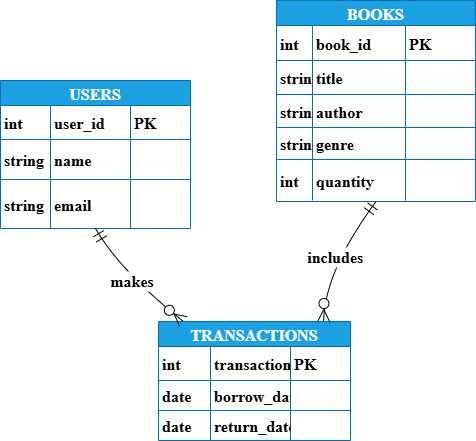

The diagram above was exported from draw.io. Its source (the exported page's mxGraphModel, read from the mxfile embedded in the PNG):
<mxGraphModel dx="1188" dy="851" grid="0" gridSize="10" guides="1" tooltips="1" connect="1" arrows="1" fold="1" page="0" pageScale="1" pageWidth="850" pageHeight="1100" math="0" shadow="0">
  <root>
    <mxCell id="0" />
    <mxCell id="1" parent="0" />
    <mxCell id="mgPYWqPKoZ_mL2Z6Ottz-1" value="USERS" style="shape=table;startSize=25;container=1;collapsible=0;childLayout=tableLayout;fixedRows=1;rowLines=1;fontStyle=1;align=center;resizeLast=1;fontFamily=Times New Roman;fontSize=16;fillColor=#1ba1e2;fontColor=#ffffff;strokeColor=#006EAF;" vertex="1" parent="1">
      <mxGeometry x="-50" y="10" width="190" height="148" as="geometry" />
    </mxCell>
    <mxCell id="mgPYWqPKoZ_mL2Z6Ottz-2" style="shape=tableRow;horizontal=0;startSize=0;swimlaneHead=0;swimlaneBody=0;fillColor=none;collapsible=0;dropTarget=0;points=[[0,0.5],[1,0.5]];portConstraint=eastwest;top=0;left=0;right=0;bottom=0;fontFamily=Times New Roman;fontStyle=1;fontSize=16;" vertex="1" parent="mgPYWqPKoZ_mL2Z6Ottz-1">
      <mxGeometry y="25" width="190" height="34" as="geometry" />
    </mxCell>
    <mxCell id="mgPYWqPKoZ_mL2Z6Ottz-3" value="int" style="shape=partialRectangle;connectable=0;fillColor=none;top=0;left=0;bottom=0;right=0;align=left;spacingLeft=2;overflow=hidden;fontSize=16;fontFamily=Times New Roman;fontStyle=1" vertex="1" parent="mgPYWqPKoZ_mL2Z6Ottz-2">
      <mxGeometry width="50" height="34" as="geometry">
        <mxRectangle width="50" height="34" as="alternateBounds" />
      </mxGeometry>
    </mxCell>
    <mxCell id="mgPYWqPKoZ_mL2Z6Ottz-4" value="user_id" style="shape=partialRectangle;connectable=0;fillColor=none;top=0;left=0;bottom=0;right=0;align=left;spacingLeft=2;overflow=hidden;fontSize=16;fontFamily=Times New Roman;fontStyle=1" vertex="1" parent="mgPYWqPKoZ_mL2Z6Ottz-2">
      <mxGeometry x="50" width="80" height="34" as="geometry">
        <mxRectangle width="80" height="34" as="alternateBounds" />
      </mxGeometry>
    </mxCell>
    <mxCell id="mgPYWqPKoZ_mL2Z6Ottz-5" value="PK" style="shape=partialRectangle;connectable=0;fillColor=none;top=0;left=0;bottom=0;right=0;align=left;spacingLeft=2;overflow=hidden;fontSize=16;fontFamily=Times New Roman;fontStyle=1" vertex="1" parent="mgPYWqPKoZ_mL2Z6Ottz-2">
      <mxGeometry x="130" width="60" height="34" as="geometry">
        <mxRectangle width="60" height="34" as="alternateBounds" />
      </mxGeometry>
    </mxCell>
    <mxCell id="mgPYWqPKoZ_mL2Z6Ottz-6" style="shape=tableRow;horizontal=0;startSize=0;swimlaneHead=0;swimlaneBody=0;fillColor=none;collapsible=0;dropTarget=0;points=[[0,0.5],[1,0.5]];portConstraint=eastwest;top=0;left=0;right=0;bottom=0;fontFamily=Times New Roman;fontStyle=1;fontSize=16;" vertex="1" parent="mgPYWqPKoZ_mL2Z6Ottz-1">
      <mxGeometry y="59" width="190" height="40" as="geometry" />
    </mxCell>
    <mxCell id="mgPYWqPKoZ_mL2Z6Ottz-7" value="string" style="shape=partialRectangle;connectable=0;fillColor=none;top=0;left=0;bottom=0;right=0;align=left;spacingLeft=2;overflow=hidden;fontSize=16;fontFamily=Times New Roman;fontStyle=1" vertex="1" parent="mgPYWqPKoZ_mL2Z6Ottz-6">
      <mxGeometry width="50" height="40" as="geometry">
        <mxRectangle width="50" height="40" as="alternateBounds" />
      </mxGeometry>
    </mxCell>
    <mxCell id="mgPYWqPKoZ_mL2Z6Ottz-8" value="name" style="shape=partialRectangle;connectable=0;fillColor=none;top=0;left=0;bottom=0;right=0;align=left;spacingLeft=2;overflow=hidden;fontSize=16;fontFamily=Times New Roman;fontStyle=1" vertex="1" parent="mgPYWqPKoZ_mL2Z6Ottz-6">
      <mxGeometry x="50" width="80" height="40" as="geometry">
        <mxRectangle width="80" height="40" as="alternateBounds" />
      </mxGeometry>
    </mxCell>
    <mxCell id="mgPYWqPKoZ_mL2Z6Ottz-9" value="" style="shape=partialRectangle;connectable=0;fillColor=none;top=0;left=0;bottom=0;right=0;align=left;spacingLeft=2;overflow=hidden;fontSize=16;fontFamily=Times New Roman;fontStyle=1" vertex="1" parent="mgPYWqPKoZ_mL2Z6Ottz-6">
      <mxGeometry x="130" width="60" height="40" as="geometry">
        <mxRectangle width="60" height="40" as="alternateBounds" />
      </mxGeometry>
    </mxCell>
    <mxCell id="mgPYWqPKoZ_mL2Z6Ottz-10" style="shape=tableRow;horizontal=0;startSize=0;swimlaneHead=0;swimlaneBody=0;fillColor=none;collapsible=0;dropTarget=0;points=[[0,0.5],[1,0.5]];portConstraint=eastwest;top=0;left=0;right=0;bottom=0;fontFamily=Times New Roman;fontStyle=1;fontSize=16;" vertex="1" parent="mgPYWqPKoZ_mL2Z6Ottz-1">
      <mxGeometry y="99" width="190" height="49" as="geometry" />
    </mxCell>
    <mxCell id="mgPYWqPKoZ_mL2Z6Ottz-11" value="string" style="shape=partialRectangle;connectable=0;fillColor=none;top=0;left=0;bottom=0;right=0;align=left;spacingLeft=2;overflow=hidden;fontSize=16;fontFamily=Times New Roman;fontStyle=1" vertex="1" parent="mgPYWqPKoZ_mL2Z6Ottz-10">
      <mxGeometry width="50" height="49" as="geometry">
        <mxRectangle width="50" height="49" as="alternateBounds" />
      </mxGeometry>
    </mxCell>
    <mxCell id="mgPYWqPKoZ_mL2Z6Ottz-12" value="email" style="shape=partialRectangle;connectable=0;fillColor=none;top=0;left=0;bottom=0;right=0;align=left;spacingLeft=2;overflow=hidden;fontSize=16;fontFamily=Times New Roman;fontStyle=1" vertex="1" parent="mgPYWqPKoZ_mL2Z6Ottz-10">
      <mxGeometry x="50" width="80" height="49" as="geometry">
        <mxRectangle width="80" height="49" as="alternateBounds" />
      </mxGeometry>
    </mxCell>
    <mxCell id="mgPYWqPKoZ_mL2Z6Ottz-13" value="" style="shape=partialRectangle;connectable=0;fillColor=none;top=0;left=0;bottom=0;right=0;align=left;spacingLeft=2;overflow=hidden;fontSize=16;fontFamily=Times New Roman;fontStyle=1" vertex="1" parent="mgPYWqPKoZ_mL2Z6Ottz-10">
      <mxGeometry x="130" width="60" height="49" as="geometry">
        <mxRectangle width="60" height="49" as="alternateBounds" />
      </mxGeometry>
    </mxCell>
    <mxCell id="mgPYWqPKoZ_mL2Z6Ottz-14" value="TRANSACTIONS" style="shape=table;startSize=25;container=1;collapsible=0;childLayout=tableLayout;fixedRows=1;rowLines=1;fontStyle=1;align=center;resizeLast=1;fontFamily=Times New Roman;fontSize=16;fillColor=#1ba1e2;fontColor=#ffffff;strokeColor=#006EAF;" vertex="1" parent="1">
      <mxGeometry x="108" y="251" width="192" height="119" as="geometry" />
    </mxCell>
    <mxCell id="mgPYWqPKoZ_mL2Z6Ottz-15" style="shape=tableRow;horizontal=0;startSize=0;swimlaneHead=0;swimlaneBody=0;fillColor=none;collapsible=0;dropTarget=0;points=[[0,0.5],[1,0.5]];portConstraint=eastwest;top=0;left=0;right=0;bottom=0;fontFamily=Times New Roman;fontStyle=1;fontSize=16;" vertex="1" parent="mgPYWqPKoZ_mL2Z6Ottz-14">
      <mxGeometry y="25" width="192" height="34" as="geometry" />
    </mxCell>
    <mxCell id="mgPYWqPKoZ_mL2Z6Ottz-16" value="int" style="shape=partialRectangle;connectable=0;fillColor=none;top=0;left=0;bottom=0;right=0;align=left;spacingLeft=2;overflow=hidden;fontSize=16;fontFamily=Times New Roman;fontStyle=1" vertex="1" parent="mgPYWqPKoZ_mL2Z6Ottz-15">
      <mxGeometry width="52" height="34" as="geometry">
        <mxRectangle width="52" height="34" as="alternateBounds" />
      </mxGeometry>
    </mxCell>
    <mxCell id="mgPYWqPKoZ_mL2Z6Ottz-17" value="transaction_id" style="shape=partialRectangle;connectable=0;fillColor=none;top=0;left=0;bottom=0;right=0;align=left;spacingLeft=2;overflow=hidden;fontSize=16;fontFamily=Times New Roman;fontStyle=1" vertex="1" parent="mgPYWqPKoZ_mL2Z6Ottz-15">
      <mxGeometry x="52" width="80" height="34" as="geometry">
        <mxRectangle width="80" height="34" as="alternateBounds" />
      </mxGeometry>
    </mxCell>
    <mxCell id="mgPYWqPKoZ_mL2Z6Ottz-18" value="PK" style="shape=partialRectangle;connectable=0;fillColor=none;top=0;left=0;bottom=0;right=0;align=left;spacingLeft=2;overflow=hidden;fontSize=16;fontFamily=Times New Roman;fontStyle=1" vertex="1" parent="mgPYWqPKoZ_mL2Z6Ottz-15">
      <mxGeometry x="132" width="60" height="34" as="geometry">
        <mxRectangle width="60" height="34" as="alternateBounds" />
      </mxGeometry>
    </mxCell>
    <mxCell id="mgPYWqPKoZ_mL2Z6Ottz-19" style="shape=tableRow;horizontal=0;startSize=0;swimlaneHead=0;swimlaneBody=0;fillColor=none;collapsible=0;dropTarget=0;points=[[0,0.5],[1,0.5]];portConstraint=eastwest;top=0;left=0;right=0;bottom=0;fontFamily=Times New Roman;fontStyle=1;fontSize=16;" vertex="1" parent="mgPYWqPKoZ_mL2Z6Ottz-14">
      <mxGeometry y="59" width="192" height="30" as="geometry" />
    </mxCell>
    <mxCell id="mgPYWqPKoZ_mL2Z6Ottz-20" value="date" style="shape=partialRectangle;connectable=0;fillColor=none;top=0;left=0;bottom=0;right=0;align=left;spacingLeft=2;overflow=hidden;fontSize=16;fontFamily=Times New Roman;fontStyle=1" vertex="1" parent="mgPYWqPKoZ_mL2Z6Ottz-19">
      <mxGeometry width="52" height="30" as="geometry">
        <mxRectangle width="52" height="30" as="alternateBounds" />
      </mxGeometry>
    </mxCell>
    <mxCell id="mgPYWqPKoZ_mL2Z6Ottz-21" value="borrow_date" style="shape=partialRectangle;connectable=0;fillColor=none;top=0;left=0;bottom=0;right=0;align=left;spacingLeft=2;overflow=hidden;fontSize=16;fontFamily=Times New Roman;fontStyle=1" vertex="1" parent="mgPYWqPKoZ_mL2Z6Ottz-19">
      <mxGeometry x="52" width="80" height="30" as="geometry">
        <mxRectangle width="80" height="30" as="alternateBounds" />
      </mxGeometry>
    </mxCell>
    <mxCell id="mgPYWqPKoZ_mL2Z6Ottz-22" value="" style="shape=partialRectangle;connectable=0;fillColor=none;top=0;left=0;bottom=0;right=0;align=left;spacingLeft=2;overflow=hidden;fontSize=16;fontFamily=Times New Roman;fontStyle=1" vertex="1" parent="mgPYWqPKoZ_mL2Z6Ottz-19">
      <mxGeometry x="132" width="60" height="30" as="geometry">
        <mxRectangle width="60" height="30" as="alternateBounds" />
      </mxGeometry>
    </mxCell>
    <mxCell id="mgPYWqPKoZ_mL2Z6Ottz-23" style="shape=tableRow;horizontal=0;startSize=0;swimlaneHead=0;swimlaneBody=0;fillColor=none;collapsible=0;dropTarget=0;points=[[0,0.5],[1,0.5]];portConstraint=eastwest;top=0;left=0;right=0;bottom=0;fontFamily=Times New Roman;fontStyle=1;fontSize=16;" vertex="1" parent="mgPYWqPKoZ_mL2Z6Ottz-14">
      <mxGeometry y="89" width="192" height="30" as="geometry" />
    </mxCell>
    <mxCell id="mgPYWqPKoZ_mL2Z6Ottz-24" value="date" style="shape=partialRectangle;connectable=0;fillColor=none;top=0;left=0;bottom=0;right=0;align=left;spacingLeft=2;overflow=hidden;fontSize=16;fontFamily=Times New Roman;fontStyle=1" vertex="1" parent="mgPYWqPKoZ_mL2Z6Ottz-23">
      <mxGeometry width="52" height="30" as="geometry">
        <mxRectangle width="52" height="30" as="alternateBounds" />
      </mxGeometry>
    </mxCell>
    <mxCell id="mgPYWqPKoZ_mL2Z6Ottz-25" value="return_date" style="shape=partialRectangle;connectable=0;fillColor=none;top=0;left=0;bottom=0;right=0;align=left;spacingLeft=2;overflow=hidden;fontSize=16;fontFamily=Times New Roman;fontStyle=1" vertex="1" parent="mgPYWqPKoZ_mL2Z6Ottz-23">
      <mxGeometry x="52" width="80" height="30" as="geometry">
        <mxRectangle width="80" height="30" as="alternateBounds" />
      </mxGeometry>
    </mxCell>
    <mxCell id="mgPYWqPKoZ_mL2Z6Ottz-26" value="" style="shape=partialRectangle;connectable=0;fillColor=none;top=0;left=0;bottom=0;right=0;align=left;spacingLeft=2;overflow=hidden;fontSize=16;fontFamily=Times New Roman;fontStyle=1" vertex="1" parent="mgPYWqPKoZ_mL2Z6Ottz-23">
      <mxGeometry x="132" width="60" height="30" as="geometry">
        <mxRectangle width="60" height="30" as="alternateBounds" />
      </mxGeometry>
    </mxCell>
    <mxCell id="mgPYWqPKoZ_mL2Z6Ottz-27" value="BOOKS" style="shape=table;startSize=25;container=1;collapsible=0;childLayout=tableLayout;fixedRows=1;rowLines=1;fontStyle=1;align=center;resizeLast=1;fontFamily=Times New Roman;fontSize=16;fillColor=#1ba1e2;fontColor=#ffffff;strokeColor=#006EAF;" vertex="1" parent="1">
      <mxGeometry x="226" y="-70" width="199" height="201" as="geometry" />
    </mxCell>
    <mxCell id="mgPYWqPKoZ_mL2Z6Ottz-28" style="shape=tableRow;horizontal=0;startSize=0;swimlaneHead=0;swimlaneBody=0;fillColor=none;collapsible=0;dropTarget=0;points=[[0,0.5],[1,0.5]];portConstraint=eastwest;top=0;left=0;right=0;bottom=0;fontFamily=Times New Roman;fontStyle=1;fontSize=16;" vertex="1" parent="mgPYWqPKoZ_mL2Z6Ottz-27">
      <mxGeometry y="25" width="199" height="35" as="geometry" />
    </mxCell>
    <mxCell id="mgPYWqPKoZ_mL2Z6Ottz-29" value="int" style="shape=partialRectangle;connectable=0;fillColor=none;top=0;left=0;bottom=0;right=0;align=left;spacingLeft=2;overflow=hidden;fontSize=16;fontFamily=Times New Roman;fontStyle=1" vertex="1" parent="mgPYWqPKoZ_mL2Z6Ottz-28">
      <mxGeometry width="36" height="35" as="geometry">
        <mxRectangle width="36" height="35" as="alternateBounds" />
      </mxGeometry>
    </mxCell>
    <mxCell id="mgPYWqPKoZ_mL2Z6Ottz-30" value="book_id" style="shape=partialRectangle;connectable=0;fillColor=none;top=0;left=0;bottom=0;right=0;align=left;spacingLeft=2;overflow=hidden;fontSize=16;fontFamily=Times New Roman;fontStyle=1" vertex="1" parent="mgPYWqPKoZ_mL2Z6Ottz-28">
      <mxGeometry x="36" width="93" height="35" as="geometry">
        <mxRectangle width="93" height="35" as="alternateBounds" />
      </mxGeometry>
    </mxCell>
    <mxCell id="mgPYWqPKoZ_mL2Z6Ottz-31" value="PK" style="shape=partialRectangle;connectable=0;fillColor=none;top=0;left=0;bottom=0;right=0;align=left;spacingLeft=2;overflow=hidden;fontSize=16;fontFamily=Times New Roman;fontStyle=1" vertex="1" parent="mgPYWqPKoZ_mL2Z6Ottz-28">
      <mxGeometry x="129" width="70" height="35" as="geometry">
        <mxRectangle width="70" height="35" as="alternateBounds" />
      </mxGeometry>
    </mxCell>
    <mxCell id="mgPYWqPKoZ_mL2Z6Ottz-32" style="shape=tableRow;horizontal=0;startSize=0;swimlaneHead=0;swimlaneBody=0;fillColor=none;collapsible=0;dropTarget=0;points=[[0,0.5],[1,0.5]];portConstraint=eastwest;top=0;left=0;right=0;bottom=0;fontFamily=Times New Roman;fontStyle=1;fontSize=16;" vertex="1" parent="mgPYWqPKoZ_mL2Z6Ottz-27">
      <mxGeometry y="60" width="199" height="34" as="geometry" />
    </mxCell>
    <mxCell id="mgPYWqPKoZ_mL2Z6Ottz-33" value="string" style="shape=partialRectangle;connectable=0;fillColor=none;top=0;left=0;bottom=0;right=0;align=left;spacingLeft=2;overflow=hidden;fontSize=16;fontFamily=Times New Roman;fontStyle=1" vertex="1" parent="mgPYWqPKoZ_mL2Z6Ottz-32">
      <mxGeometry width="36" height="34" as="geometry">
        <mxRectangle width="36" height="34" as="alternateBounds" />
      </mxGeometry>
    </mxCell>
    <mxCell id="mgPYWqPKoZ_mL2Z6Ottz-34" value="title" style="shape=partialRectangle;connectable=0;fillColor=none;top=0;left=0;bottom=0;right=0;align=left;spacingLeft=2;overflow=hidden;fontSize=16;fontFamily=Times New Roman;fontStyle=1" vertex="1" parent="mgPYWqPKoZ_mL2Z6Ottz-32">
      <mxGeometry x="36" width="93" height="34" as="geometry">
        <mxRectangle width="93" height="34" as="alternateBounds" />
      </mxGeometry>
    </mxCell>
    <mxCell id="mgPYWqPKoZ_mL2Z6Ottz-35" value="" style="shape=partialRectangle;connectable=0;fillColor=none;top=0;left=0;bottom=0;right=0;align=left;spacingLeft=2;overflow=hidden;fontSize=16;fontFamily=Times New Roman;fontStyle=1" vertex="1" parent="mgPYWqPKoZ_mL2Z6Ottz-32">
      <mxGeometry x="129" width="70" height="34" as="geometry">
        <mxRectangle width="70" height="34" as="alternateBounds" />
      </mxGeometry>
    </mxCell>
    <mxCell id="mgPYWqPKoZ_mL2Z6Ottz-36" style="shape=tableRow;horizontal=0;startSize=0;swimlaneHead=0;swimlaneBody=0;fillColor=none;collapsible=0;dropTarget=0;points=[[0,0.5],[1,0.5]];portConstraint=eastwest;top=0;left=0;right=0;bottom=0;fontFamily=Times New Roman;fontStyle=1;fontSize=16;" vertex="1" parent="mgPYWqPKoZ_mL2Z6Ottz-27">
      <mxGeometry y="94" width="199" height="33" as="geometry" />
    </mxCell>
    <mxCell id="mgPYWqPKoZ_mL2Z6Ottz-37" value="string" style="shape=partialRectangle;connectable=0;fillColor=none;top=0;left=0;bottom=0;right=0;align=left;spacingLeft=2;overflow=hidden;fontSize=16;fontFamily=Times New Roman;fontStyle=1" vertex="1" parent="mgPYWqPKoZ_mL2Z6Ottz-36">
      <mxGeometry width="36" height="33" as="geometry">
        <mxRectangle width="36" height="33" as="alternateBounds" />
      </mxGeometry>
    </mxCell>
    <mxCell id="mgPYWqPKoZ_mL2Z6Ottz-38" value="author" style="shape=partialRectangle;connectable=0;fillColor=none;top=0;left=0;bottom=0;right=0;align=left;spacingLeft=2;overflow=hidden;fontSize=16;fontFamily=Times New Roman;fontStyle=1" vertex="1" parent="mgPYWqPKoZ_mL2Z6Ottz-36">
      <mxGeometry x="36" width="93" height="33" as="geometry">
        <mxRectangle width="93" height="33" as="alternateBounds" />
      </mxGeometry>
    </mxCell>
    <mxCell id="mgPYWqPKoZ_mL2Z6Ottz-39" value="" style="shape=partialRectangle;connectable=0;fillColor=none;top=0;left=0;bottom=0;right=0;align=left;spacingLeft=2;overflow=hidden;fontSize=16;fontFamily=Times New Roman;fontStyle=1" vertex="1" parent="mgPYWqPKoZ_mL2Z6Ottz-36">
      <mxGeometry x="129" width="70" height="33" as="geometry">
        <mxRectangle width="70" height="33" as="alternateBounds" />
      </mxGeometry>
    </mxCell>
    <mxCell id="mgPYWqPKoZ_mL2Z6Ottz-40" style="shape=tableRow;horizontal=0;startSize=0;swimlaneHead=0;swimlaneBody=0;fillColor=none;collapsible=0;dropTarget=0;points=[[0,0.5],[1,0.5]];portConstraint=eastwest;top=0;left=0;right=0;bottom=0;fontFamily=Times New Roman;fontStyle=1;fontSize=16;" vertex="1" parent="mgPYWqPKoZ_mL2Z6Ottz-27">
      <mxGeometry y="127" width="199" height="32" as="geometry" />
    </mxCell>
    <mxCell id="mgPYWqPKoZ_mL2Z6Ottz-41" value="string" style="shape=partialRectangle;connectable=0;fillColor=none;top=0;left=0;bottom=0;right=0;align=left;spacingLeft=2;overflow=hidden;fontSize=16;fontFamily=Times New Roman;fontStyle=1" vertex="1" parent="mgPYWqPKoZ_mL2Z6Ottz-40">
      <mxGeometry width="36" height="32" as="geometry">
        <mxRectangle width="36" height="32" as="alternateBounds" />
      </mxGeometry>
    </mxCell>
    <mxCell id="mgPYWqPKoZ_mL2Z6Ottz-42" value="genre" style="shape=partialRectangle;connectable=0;fillColor=none;top=0;left=0;bottom=0;right=0;align=left;spacingLeft=2;overflow=hidden;fontSize=16;fontFamily=Times New Roman;fontStyle=1" vertex="1" parent="mgPYWqPKoZ_mL2Z6Ottz-40">
      <mxGeometry x="36" width="93" height="32" as="geometry">
        <mxRectangle width="93" height="32" as="alternateBounds" />
      </mxGeometry>
    </mxCell>
    <mxCell id="mgPYWqPKoZ_mL2Z6Ottz-43" value="" style="shape=partialRectangle;connectable=0;fillColor=none;top=0;left=0;bottom=0;right=0;align=left;spacingLeft=2;overflow=hidden;fontSize=16;fontFamily=Times New Roman;fontStyle=1" vertex="1" parent="mgPYWqPKoZ_mL2Z6Ottz-40">
      <mxGeometry x="129" width="70" height="32" as="geometry">
        <mxRectangle width="70" height="32" as="alternateBounds" />
      </mxGeometry>
    </mxCell>
    <mxCell id="mgPYWqPKoZ_mL2Z6Ottz-44" style="shape=tableRow;horizontal=0;startSize=0;swimlaneHead=0;swimlaneBody=0;fillColor=none;collapsible=0;dropTarget=0;points=[[0,0.5],[1,0.5]];portConstraint=eastwest;top=0;left=0;right=0;bottom=0;fontFamily=Times New Roman;fontStyle=1;fontSize=16;" vertex="1" parent="mgPYWqPKoZ_mL2Z6Ottz-27">
      <mxGeometry y="159" width="199" height="41" as="geometry" />
    </mxCell>
    <mxCell id="mgPYWqPKoZ_mL2Z6Ottz-45" value="int" style="shape=partialRectangle;connectable=0;fillColor=none;top=0;left=0;bottom=0;right=0;align=left;spacingLeft=2;overflow=hidden;fontSize=16;fontFamily=Times New Roman;fontStyle=1" vertex="1" parent="mgPYWqPKoZ_mL2Z6Ottz-44">
      <mxGeometry width="36" height="41" as="geometry">
        <mxRectangle width="36" height="41" as="alternateBounds" />
      </mxGeometry>
    </mxCell>
    <mxCell id="mgPYWqPKoZ_mL2Z6Ottz-46" value="quantity" style="shape=partialRectangle;connectable=0;fillColor=none;top=0;left=0;bottom=0;right=0;align=left;spacingLeft=2;overflow=hidden;fontSize=16;fontFamily=Times New Roman;fontStyle=1" vertex="1" parent="mgPYWqPKoZ_mL2Z6Ottz-44">
      <mxGeometry x="36" width="93" height="41" as="geometry">
        <mxRectangle width="93" height="41" as="alternateBounds" />
      </mxGeometry>
    </mxCell>
    <mxCell id="mgPYWqPKoZ_mL2Z6Ottz-47" value="" style="shape=partialRectangle;connectable=0;fillColor=none;top=0;left=0;bottom=0;right=0;align=left;spacingLeft=2;overflow=hidden;fontSize=16;fontFamily=Times New Roman;fontStyle=1" vertex="1" parent="mgPYWqPKoZ_mL2Z6Ottz-44">
      <mxGeometry x="129" width="70" height="41" as="geometry">
        <mxRectangle width="70" height="41" as="alternateBounds" />
      </mxGeometry>
    </mxCell>
    <mxCell id="mgPYWqPKoZ_mL2Z6Ottz-48" value="makes" style="curved=1;startArrow=ERmandOne;startSize=10;;endArrow=ERzeroToMany;endSize=10;;exitX=0.5;exitY=1;entryX=0.13;entryY=0;rounded=0;fontFamily=Times New Roman;fontStyle=1;fontSize=16;" edge="1" parent="1" source="mgPYWqPKoZ_mL2Z6Ottz-1" target="mgPYWqPKoZ_mL2Z6Ottz-14">
      <mxGeometry relative="1" as="geometry">
        <Array as="points">
          <mxPoint x="70" y="201" />
        </Array>
      </mxGeometry>
    </mxCell>
    <mxCell id="mgPYWqPKoZ_mL2Z6Ottz-49" value="includes" style="curved=1;startArrow=ERmandOne;startSize=10;;endArrow=ERzeroToMany;endSize=10;;exitX=0.5;exitY=1;entryX=0.86;entryY=0;rounded=0;fontFamily=Times New Roman;fontStyle=1;fontSize=16;" edge="1" parent="1" source="mgPYWqPKoZ_mL2Z6Ottz-27" target="mgPYWqPKoZ_mL2Z6Ottz-14">
      <mxGeometry relative="1" as="geometry">
        <Array as="points">
          <mxPoint x="274" y="201" />
        </Array>
      </mxGeometry>
    </mxCell>
  </root>
</mxGraphModel>